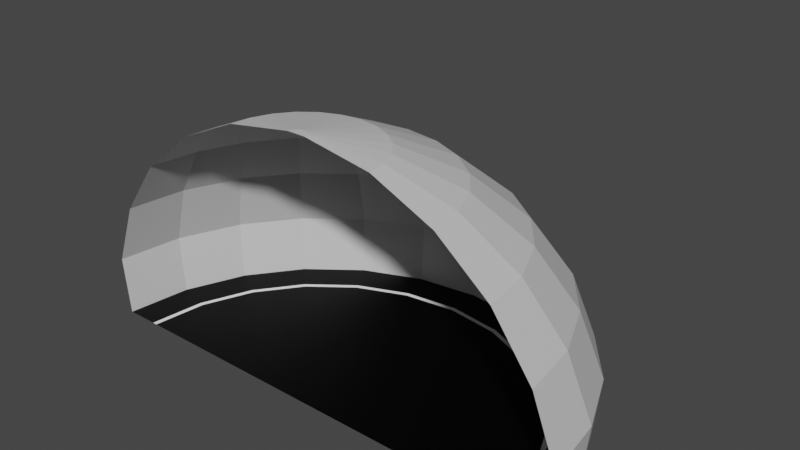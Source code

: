 # Source: tunnel_end.blend  (saved by Blender 2.93.20; exported with 4.5.12 LTS)
import bpy
from mathutils import Matrix  # noqa: F401  (used for matrix-valued properties, if any)

bpy.ops.wm.read_factory_settings(use_empty=True)
scene = bpy.context.scene
scene.name = 'Scene'

# ---- collections
col_collection = bpy.data.collections.new('Collection'); scene.collection.children.link(col_collection)

# ---- images (referenced by path relative to the original .blend; pixels are not part of the script)
import os
ASSET_DIR = os.environ.get("B2B_ASSET_DIR", "")  # directory of the original .blend (textures are referenced by path, not embedded)
HERE = os.path.dirname(os.path.abspath(__file__))  # packed textures are extracted next to this script under _unpacked/

def load_image(name, relpath, width, height, colorspace="sRGB"):
    """Load a texture the original file referenced (path relative to the .blend, or extracted next to this script)."""
    p = next((c for c in (os.path.join(HERE, relpath), os.path.join(ASSET_DIR, relpath)) if relpath and os.path.exists(c)), "")
    if p:
        img = bpy.data.images.load(p, check_existing=True)
        img.name = name
    else:  # same state as the original file: an image datablock whose file is absent (Cycles renders it pink)
        img = bpy.data.images.new(name, width, height)
        img.source = "FILE"
        img.filepath = "//" + (relpath or name)
    img.colorspace_settings.name = colorspace
    return img
img_tunnel_end = load_image('tunnel_end', 'tunnel_end.png', 1024, 1024, 'sRGB')

# ---- materials (node trees are filled in below, after node groups)
mat_material_001 = bpy.data.materials.new('Material.001')
mat_material_002 = bpy.data.materials.new('Material.002')
mat_material_003 = bpy.data.materials.new('Material.003')
mat_material = bpy.data.materials.new('Material')

# ---- material node trees
mat_material_001.use_nodes = True; mat_material_001.node_tree.nodes.clear()
_N = mat_material_001.node_tree.nodes; _L = mat_material_001.node_tree.links
n0 = _N.new('ShaderNodeOutputMaterial'); n0.name = 'Material Output'; n0.location = (300, 300)
n1 = _N.new('ShaderNodeBsdfPrincipled'); n1.name = 'Principled BSDF'; n1.location = (10, 300)
n1.distribution = 'GGX'
n1.subsurface_method = 'BURLEY'
n1.inputs[0].default_value = (1.0, 1.0, 1.0, 1.0)
n1.inputs[3].default_value = 1.45
n1.inputs[27].default_value = (0.0, 0.0, 0.0, 1.0)
n1.inputs[28].default_value = 1.0
n2 = _N.new('ShaderNodeTexImage'); n2.name = 'Image Texture'; n2.location = (-4, 597)
n2.image = img_tunnel_end
_L.new(n1.outputs[0], n0.inputs[0])
n0.is_active_output = True
mat_material_002.use_nodes = True; mat_material_002.node_tree.nodes.clear()
_N = mat_material_002.node_tree.nodes; _L = mat_material_002.node_tree.links
n0 = _N.new('ShaderNodeOutputMaterial'); n0.name = 'Material Output'; n0.location = (300, 300)
n1 = _N.new('ShaderNodeBsdfPrincipled'); n1.name = 'Principled BSDF'; n1.location = (10, 300)
n1.distribution = 'GGX'
n1.subsurface_method = 'BURLEY'
n1.inputs[0].default_value = (0.0, 0.0, 0.0, 1.0)
n1.inputs[3].default_value = 1.45
n1.inputs[13].default_value = 0.1261
n1.inputs[27].default_value = (0.0, 0.0, 0.0, 1.0)
n1.inputs[28].default_value = 1.0
n2 = _N.new('ShaderNodeTexImage'); n2.name = 'Image Texture'; n2.location = (24, 586)
n2.image = img_tunnel_end
_L.new(n1.outputs[0], n0.inputs[0])
n0.is_active_output = True
mat_material_003.use_nodes = True; mat_material_003.node_tree.nodes.clear()
_N = mat_material_003.node_tree.nodes; _L = mat_material_003.node_tree.links
n0 = _N.new('ShaderNodeOutputMaterial'); n0.name = 'Material Output'; n0.location = (300, 300)
n1 = _N.new('ShaderNodeBsdfPrincipled'); n1.name = 'Principled BSDF'; n1.location = (10, 300)
n1.distribution = 'GGX'
n1.subsurface_method = 'BURLEY'
n1.inputs[0].default_value = (0.1193, 0.1193, 0.1193, 1.0)
n1.inputs[3].default_value = 1.45
n1.inputs[27].default_value = (0.0, 0.0, 0.0, 1.0)
n1.inputs[28].default_value = 1.0
n2 = _N.new('ShaderNodeTexImage'); n2.name = 'Image Texture'; n2.location = (20, 595)
n2.image = img_tunnel_end
_L.new(n1.outputs[0], n0.inputs[0])
n0.is_active_output = True
mat_material.use_nodes = True; mat_material.node_tree.nodes.clear()
_N = mat_material.node_tree.nodes; _L = mat_material.node_tree.links
n0 = _N.new('ShaderNodeBsdfPrincipled'); n0.name = 'Principled BSDF'; n0.location = (10, 300)
n0.distribution = 'GGX'
n0.subsurface_method = 'BURLEY'
n0.inputs[0].default_value = (0.6514, 0.6514, 0.6514, 1.0)
n0.inputs[3].default_value = 1.45
n0.inputs[27].default_value = (0.0, 0.0, 0.0, 1.0)
n0.inputs[28].default_value = 1.0
n1 = _N.new('ShaderNodeOutputMaterial'); n1.name = 'Material Output'; n1.location = (300, 300)
n2 = _N.new('ShaderNodeTexImage'); n2.name = 'Image Texture'; n2.location = (17, 573)
n2.image = img_tunnel_end
_L.new(n0.outputs[0], n1.inputs[0])
n1.is_active_output = True

# ---- world
world_world = bpy.data.worlds.new('World'); scene.world = world_world
world_world.use_nodes = True; world_world.node_tree.nodes.clear()
_N = world_world.node_tree.nodes; _L = world_world.node_tree.links
n0 = _N.new('ShaderNodeOutputWorld'); n0.name = 'World Output'; n0.location = (300, 300)
n1 = _N.new('ShaderNodeBackground'); n1.name = 'Background'; n1.location = (10, 300)
n1.inputs[0].default_value = (0.05088, 0.05088, 0.05088, 1.0)
_L.new(n1.outputs[0], n0.inputs[0])
n0.is_active_output = True
world_world.color = (0.05088, 0.05088, 0.05088)
world_world.use_sun_shadow = False
world_world.sun_shadow_jitter_overblur = 0.0

# ---- meshes
me_plane = bpy.data.meshes.new('Plane')
me_plane.from_pydata([(-8.0, 0.0, 0.009674), (-6.931, 0.0, 0.009674), (-6.781, 0.0, 0.009674), (-8.196, -2.534e-07, 1.896), (-7.426, -5.297e-07, 3.952), (-6.15, -7.698e-07, 5.739), (-4.455, -9.574e-07, 7.135), (-2.456, -1.08e-06, 8.045), (-0.2902, -1.128e-06, 8.407), (-7.727, 2.071, 0.009674), (-6.694, 1.794, 0.009674), (-6.55, 1.755, 0.009674), (-7.916, 2.121, 1.896), (-7.173, 1.922, 3.952), (-5.94, 1.592, 5.739), (-4.303, 1.153, 7.135), (-2.372, 0.6357, 8.045), (-0.2803, 0.07512, 8.407), (-6.928, 4.0, 0.009674), (-6.002, 3.465, 0.009674), (-5.872, 3.39, 0.009674), (-7.098, 4.098, 1.896), (-6.431, 3.713, 3.952), (-5.326, 3.075, 5.739), (-3.858, 2.227, 7.135), (-2.127, 1.228, 8.045), (-0.2513, 0.1451, 8.407), (-5.657, 5.657, 0.009674), (-4.901, 4.901, 0.009674), (-4.795, 4.795, 0.009674), (-5.795, 5.795, 1.896), (-5.251, 5.251, 3.952), (-4.349, 4.349, 5.739), (-3.15, 3.15, 7.135), (-1.737, 1.737, 8.045), (-0.2052, 0.2052, 8.407), (-4.0, 6.928, 0.009674), (-3.465, 6.002, 0.009674), (-3.39, 5.872, 0.009674), (-4.098, 7.098, 1.896), (-3.713, 6.431, 3.952), (-3.075, 5.326, 5.739), (-2.227, 3.858, 7.135), (-1.228, 2.127, 8.045), (-0.1451, 0.2513, 8.407), (-2.071, 7.727, 0.009674), (-1.794, 6.694, 0.009674), (-1.755, 6.55, 0.009674), (-2.121, 7.916, 1.896), (-1.922, 7.173, 3.952), (-1.592, 5.94, 5.739), (-1.153, 4.303, 7.135), (-0.6357, 2.372, 8.045), (-0.07512, 0.2803, 8.407), (0.0, 8.0, 0.009674), (2.384e-07, 6.931, 0.009674), (2.384e-07, 6.781, 0.009674), (-4.768e-07, 8.196, 1.896), (-3.576e-07, 7.426, 3.952), (-5.96e-07, 6.15, 5.739), (-9.537e-07, 4.455, 7.135), (-1.013e-06, 2.456, 8.045), (-1.155e-06, 0.2902, 8.407), (2.071, 7.727, 0.009674), (1.794, 6.694, 0.009674), (1.755, 6.55, 0.009674), (2.121, 7.916, 1.896), (1.922, 7.173, 3.952), (1.592, 5.94, 5.739), (1.153, 4.303, 7.135), (0.6357, 2.372, 8.045), (0.07512, 0.2803, 8.407), (4.0, 6.928, 0.009674), (3.465, 6.002, 0.009674), (3.39, 5.872, 0.009674), (4.098, 7.098, 1.896), (3.713, 6.431, 3.952), (3.075, 5.326, 5.739), (2.227, 3.858, 7.135), (1.228, 2.127, 8.045), (0.1451, 0.2513, 8.407), (5.657, 5.657, 0.009674), (4.901, 4.901, 0.009674), (0.0, 0.0, 0.009674), (4.795, 4.795, 0.009674), (5.795, 5.795, 1.896), (5.251, 5.251, 3.952), (4.349, 4.349, 5.739), (3.15, 3.15, 7.135), (1.737, 1.737, 8.045), (0.2052, 0.2052, 8.407), (6.928, 4.0, 0.009674), (6.002, 3.465, 0.009674), (5.872, 3.39, 0.009674), (7.098, 4.098, 1.896), (6.431, 3.713, 3.952), (5.326, 3.075, 5.739), (3.858, 2.227, 7.135), (2.127, 1.228, 8.045), (0.2513, 0.1451, 8.407), (7.727, 2.071, 0.009674), (6.694, 1.794, 0.009674), (6.55, 1.755, 0.009674), (7.916, 2.121, 1.896), (7.173, 1.922, 3.952), (5.94, 1.592, 5.739), (4.303, 1.153, 7.135), (2.372, 0.6357, 8.045), (0.2803, 0.07512, 8.407), (8.0, 0.0, 0.009674), (6.931, -3.576e-07, 0.009674), (6.781, -2.384e-07, 0.009674), (8.196, 4.768e-07, 1.896), (7.426, 5.96e-07, 3.952), (6.15, 5.96e-07, 5.739), (4.455, 9.537e-07, 7.135), (2.456, 8.345e-07, 8.045), (0.2902, 1.185e-06, 8.407)], [], [(7, 6, 15, 16), (4, 3, 12, 13), (2, 11, 10, 1), (8, 7, 16, 17), (5, 4, 13, 14), (2, 83, 11), (6, 5, 14, 15), (3, 0, 9, 12), (1, 10, 9, 0), (14, 13, 22, 23), (11, 83, 20), (15, 14, 23, 24), (12, 9, 18, 21), (10, 19, 18, 9), (16, 15, 24, 25), (13, 12, 21, 22), (11, 20, 19, 10), (17, 16, 25, 26), (21, 18, 27, 30), (19, 28, 27, 18), (25, 24, 33, 34), (22, 21, 30, 31), (20, 29, 28, 19), (26, 25, 34, 35), (23, 22, 31, 32), (20, 83, 29), (24, 23, 32, 33), (29, 38, 37, 28), (35, 34, 43, 44), (32, 31, 40, 41), (29, 83, 38), (33, 32, 41, 42), (30, 27, 36, 39), (28, 37, 36, 27), (34, 33, 42, 43), (31, 30, 39, 40), (42, 41, 50, 51), (39, 36, 45, 48), (37, 46, 45, 36), (43, 42, 51, 52), (40, 39, 48, 49), (38, 47, 46, 37), (44, 43, 52, 53), (41, 40, 49, 50), (38, 83, 47), (52, 51, 60, 61), (49, 48, 57, 58), (47, 56, 55, 46), (53, 52, 61, 62), (50, 49, 58, 59), (47, 83, 56), (51, 50, 59, 60), (48, 45, 54, 57), (46, 55, 54, 45), (59, 58, 67, 68), (56, 83, 65), (60, 59, 68, 69), (57, 54, 63, 66), (55, 64, 63, 54), (61, 60, 69, 70), (58, 57, 66, 67), (56, 65, 64, 55), (62, 61, 70, 71), (66, 63, 72, 75), (64, 73, 72, 63), (70, 69, 78, 79), (67, 66, 75, 76), (65, 74, 73, 64), (71, 70, 79, 80), (68, 67, 76, 77), (65, 83, 74), (69, 68, 77, 78), (74, 84, 82, 73), (80, 79, 89, 90), (77, 76, 86, 87), (74, 83, 84), (78, 77, 87, 88), (75, 72, 81, 85), (73, 82, 81, 72), (79, 78, 88, 89), (76, 75, 85, 86), (88, 87, 96, 97), (85, 81, 91, 94), (82, 92, 91, 81), (89, 88, 97, 98), (86, 85, 94, 95), (84, 93, 92, 82), (90, 89, 98, 99), (87, 86, 95, 96), (84, 83, 93), (95, 94, 103, 104), (93, 102, 101, 92), (99, 98, 107, 108), (96, 95, 104, 105), (93, 83, 102), (97, 96, 105, 106), (94, 91, 100, 103), (92, 101, 100, 91), (98, 97, 106, 107), (102, 83, 111), (106, 105, 114, 115), (103, 100, 109, 112), (101, 110, 109, 100), (107, 106, 115, 116), (104, 103, 112, 113), (102, 111, 110, 101), (108, 107, 116, 117), (105, 104, 113, 114), (17, 26, 35, 44, 53, 62, 71, 80, 90, 99, 108, 117, 8)])
me_plane.polygons.foreach_set('material_index', [3, 3, 0, 3, 3, 1, 3, 3, 1, 3, 1, 3, 3, 1, 3, 3, 0, 3, 3, 1, 3, 3, 0, 3, 3, 1, 3, 0, 3, 3, 1, 3, 3, 1, 3, 3, 3, 3, 1, 3, 3, 0, 3, 3, 1, 3, 3, 0, 3, 3, 1, 3, 3, 1, 3, 1, 3, 3, 1, 3, 3, 0, 3, 3, 1, 3, 3, 0, 3, 3, 1, 3, 0, 3, 3, 1, 3, 3, 1, 3, 3, 3, 3, 1, 3, 3, 0, 3, 3, 1, 3, 0, 3, 3, 1, 3, 3, 1, 3, 1, 3, 3, 1, 3, 3, 0, 3, 3, 3])
_uv = me_plane.uv_layers.new(name='UVMap')
_uv.uv.foreach_set('vector', [0.9657, 0.6887, 0.9657, 0.5527, 0.9343, 0.5527, 0.9343, 0.6887, 0.1323, 0.1389, 0.001001, 0.1389, 0.001001, 0.2749, 0.1323, 0.2749, 0.5343, 0.999, 0.599, 0.999, 0.599, 0.9665, 0.5343, 0.9665, 0.899, 0.6887, 0.899, 0.5527, 0.8677, 0.5527, 0.8677, 0.6887, 0.5343, 0.8956, 0.6657, 0.8956, 0.6657, 0.8286, 0.5343, 0.8286, 0.799, 0.8956, 0.6687, 0.8956, 0.799, 0.8296, 0.8657, 0.4128, 0.8657, 0.2769, 0.801, 0.2769, 0.801, 0.4128, 0.399, 0.1389, 0.2677, 0.1389, 0.2677, 0.2749, 0.399, 0.2749, 0.401, 0.8956, 0.5323, 0.8956, 0.5323, 0.8286, 0.401, 0.8286, 0.8657, 0.2749, 0.8657, 0.1389, 0.801, 0.1389, 0.801, 0.2749, 0.2657, 0.8296, 0.1353, 0.8956, 0.2657, 0.8956, 0.401, 0.8266, 0.5323, 0.8266, 0.5323, 0.7596, 0.401, 0.7596, 0.5323, 0.001001, 0.401, 0.001001, 0.401, 0.1369, 0.5323, 0.1369, 0.7323, 0.8266, 0.7323, 0.6907, 0.6677, 0.6907, 0.6677, 0.8266, 0.5343, 0.93, 0.6657, 0.93, 0.6657, 0.8976, 0.5343, 0.8976, 0.399, 0.4148, 0.2677, 0.4148, 0.2677, 0.5507, 0.399, 0.5507, 0.999, 0.2059, 0.999, 0.1389, 0.9677, 0.1389, 0.9677, 0.2059, 0.5343, 0.9645, 0.6657, 0.9645, 0.6657, 0.932, 0.5343, 0.932, 0.1323, 0.5527, 0.001001, 0.5527, 0.001001, 0.6887, 0.1323, 0.6887, 0.799, 0.2749, 0.799, 0.1389, 0.7343, 0.1389, 0.7343, 0.2749, 0.801, 0.8611, 0.9323, 0.8611, 0.9323, 0.8286, 0.801, 0.8286, 0.2657, 0.5527, 0.1343, 0.5527, 0.1343, 0.6887, 0.2657, 0.6887, 0.999, 0.06796, 0.999, 0.001001, 0.9677, 0.001001, 0.9677, 0.06796, 0.1343, 0.999, 0.2657, 0.999, 0.2657, 0.9665, 0.1343, 0.9665, 0.7323, 0.4128, 0.7323, 0.2769, 0.6677, 0.2769, 0.6677, 0.4128, 0.1343, 0.8945, 0.2647, 0.8286, 0.1343, 0.8286, 0.5343, 0.6197, 0.6657, 0.6197, 0.6657, 0.5527, 0.5343, 0.5527, 0.9657, 0.8956, 0.9657, 0.8286, 0.9343, 0.8286, 0.9343, 0.8956, 0.001001, 0.999, 0.1323, 0.999, 0.1323, 0.9665, 0.001001, 0.9665, 0.7323, 0.2749, 0.7323, 0.1389, 0.6677, 0.1389, 0.6677, 0.2749, 0.7353, 0.6887, 0.799, 0.5537, 0.799, 0.6887, 0.5343, 0.6887, 0.6657, 0.6887, 0.6657, 0.6217, 0.5343, 0.6217, 0.6657, 0.4148, 0.5343, 0.4148, 0.5343, 0.5507, 0.6657, 0.5507, 0.7323, 0.5507, 0.7323, 0.4148, 0.6677, 0.4148, 0.6677, 0.5507, 0.801, 0.93, 0.9323, 0.93, 0.9323, 0.8976, 0.801, 0.8976, 0.1323, 0.001001, 0.001001, 0.001001, 0.001001, 0.1369, 0.1323, 0.1369, 0.799, 0.1369, 0.799, 0.001001, 0.7343, 0.001001, 0.7343, 0.1369, 0.6657, 0.1389, 0.5343, 0.1389, 0.5343, 0.2749, 0.6657, 0.2749, 0.2677, 0.7576, 0.399, 0.7576, 0.399, 0.6907, 0.2677, 0.6907, 0.9657, 0.8266, 0.9657, 0.6907, 0.9343, 0.6907, 0.9343, 0.8266, 0.5323, 0.4148, 0.401, 0.4148, 0.401, 0.5507, 0.5323, 0.5507, 0.4677, 0.999, 0.5323, 0.999, 0.5323, 0.9665, 0.4677, 0.9665, 0.9657, 0.5507, 0.9657, 0.4148, 0.9343, 0.4148, 0.9343, 0.5507, 0.5343, 0.7576, 0.6657, 0.7576, 0.6657, 0.6907, 0.5343, 0.6907, 0.1323, 0.8266, 0.002002, 0.8266, 0.1323, 0.7606, 0.9657, 0.2749, 0.9657, 0.1389, 0.9343, 0.1389, 0.9343, 0.2749, 0.5323, 0.1389, 0.401, 0.1389, 0.401, 0.2749, 0.5323, 0.2749, 0.3343, 0.999, 0.399, 0.999, 0.399, 0.9665, 0.3343, 0.9665, 0.9323, 0.6887, 0.9323, 0.5527, 0.901, 0.5527, 0.901, 0.6887, 0.2677, 0.8266, 0.399, 0.8266, 0.399, 0.7596, 0.2677, 0.7596, 0.7353, 0.4128, 0.799, 0.2779, 0.799, 0.4128, 0.799, 0.8266, 0.799, 0.6907, 0.7343, 0.6907, 0.7343, 0.8266, 0.1323, 0.4148, 0.001001, 0.4148, 0.001001, 0.5507, 0.1323, 0.5507, 0.5343, 0.8266, 0.6657, 0.8266, 0.6657, 0.7596, 0.5343, 0.7596, 0.8657, 0.1369, 0.8657, 0.001001, 0.801, 0.001001, 0.801, 0.1369, 0.8657, 0.8266, 0.8657, 0.6917, 0.802, 0.8266, 0.001001, 0.8956, 0.1323, 0.8956, 0.1323, 0.8286, 0.001001, 0.8286, 0.399, 0.2769, 0.2677, 0.2769, 0.2677, 0.4128, 0.399, 0.4128, 0.9323, 0.2749, 0.9323, 0.1389, 0.8677, 0.1389, 0.8677, 0.2749, 0.6677, 0.9645, 0.799, 0.9645, 0.799, 0.932, 0.6677, 0.932, 0.2657, 0.2769, 0.1343, 0.2769, 0.1343, 0.4128, 0.2657, 0.4128, 0.999, 0.1369, 0.999, 0.06997, 0.9677, 0.06997, 0.9677, 0.1369, 0.401, 0.9645, 0.5323, 0.9645, 0.5323, 0.932, 0.401, 0.932, 0.1323, 0.2769, 0.001001, 0.2769, 0.001001, 0.4128, 0.1323, 0.4128, 0.8657, 0.6887, 0.8657, 0.5527, 0.801, 0.5527, 0.801, 0.6887, 0.2677, 0.9645, 0.399, 0.9645, 0.399, 0.932, 0.2677, 0.932, 0.2657, 0.001001, 0.1343, 0.001001, 0.1343, 0.1369, 0.2657, 0.1369, 0.999, 0.2749, 0.999, 0.2079, 0.9677, 0.2079, 0.9677, 0.2749, 0.401, 0.93, 0.5323, 0.93, 0.5323, 0.8976, 0.401, 0.8976, 0.9323, 0.4128, 0.9323, 0.2769, 0.8677, 0.2769, 0.8677, 0.4128, 0.8647, 0.6907, 0.801, 0.8256, 0.801, 0.6907, 0.001001, 0.9645, 0.1323, 0.9645, 0.1323, 0.8976, 0.001001, 0.8976, 0.999, 0.3438, 0.999, 0.2769, 0.9677, 0.2769, 0.9677, 0.3438, 0.2677, 0.93, 0.399, 0.93, 0.399, 0.8976, 0.2677, 0.8976, 0.9323, 0.5507, 0.9323, 0.4148, 0.8677, 0.4148, 0.8677, 0.5507, 0.6677, 0.8945, 0.798, 0.8286, 0.6677, 0.8286, 0.1343, 0.9645, 0.2657, 0.9645, 0.2657, 0.8976, 0.1343, 0.8976, 0.6657, 0.2769, 0.5343, 0.2769, 0.5343, 0.4128, 0.6657, 0.4128, 0.9323, 0.1369, 0.9323, 0.001001, 0.8677, 0.001001, 0.8677, 0.1369, 0.6677, 0.93, 0.799, 0.93, 0.799, 0.8976, 0.6677, 0.8976, 0.2657, 0.1389, 0.1343, 0.1389, 0.1343, 0.2749, 0.2657, 0.2749, 0.8657, 0.5507, 0.8657, 0.4148, 0.801, 0.4148, 0.801, 0.5507, 0.399, 0.001001, 0.2677, 0.001001, 0.2677, 0.1369, 0.399, 0.1369, 0.2677, 0.8956, 0.399, 0.8956, 0.399, 0.8286, 0.2677, 0.8286, 0.899, 0.8266, 0.899, 0.6907, 0.8677, 0.6907, 0.8677, 0.8266, 0.2657, 0.4148, 0.1343, 0.4148, 0.1343, 0.5507, 0.2657, 0.5507, 0.401, 0.999, 0.4657, 0.999, 0.4657, 0.9665, 0.401, 0.9665, 0.9323, 0.8266, 0.9323, 0.6907, 0.901, 0.6907, 0.901, 0.8266, 0.1343, 0.8266, 0.2657, 0.8266, 0.2657, 0.7596, 0.1343, 0.7596, 0.798, 0.5527, 0.7343, 0.6877, 0.7343, 0.5527, 0.5323, 0.2769, 0.401, 0.2769, 0.401, 0.4128, 0.5323, 0.4128, 0.9657, 0.9645, 0.9657, 0.8976, 0.9343, 0.8976, 0.9343, 0.9645, 0.801, 0.8956, 0.9323, 0.8956, 0.9323, 0.8631, 0.801, 0.8631, 0.799, 0.5507, 0.799, 0.4148, 0.7343, 0.4148, 0.7343, 0.5507, 0.001001, 0.7596, 0.1313, 0.7596, 0.001001, 0.8256, 0.401, 0.7576, 0.5323, 0.7576, 0.5323, 0.6907, 0.401, 0.6907, 0.6657, 0.001001, 0.5343, 0.001001, 0.5343, 0.1369, 0.6657, 0.1369, 0.7323, 0.6887, 0.7323, 0.5527, 0.6677, 0.5527, 0.6677, 0.6887, 0.801, 0.9645, 0.9323, 0.9645, 0.9323, 0.932, 0.801, 0.932, 0.798, 0.2769, 0.7343, 0.4118, 0.7343, 0.2769, 0.7323, 0.1369, 0.7323, 0.001001, 0.6677, 0.001001, 0.6677, 0.1369, 0.5323, 0.5527, 0.401, 0.5527, 0.401, 0.6887, 0.5323, 0.6887, 0.001001, 0.7576, 0.1323, 0.7576, 0.1323, 0.6907, 0.001001, 0.6907, 0.9657, 0.4128, 0.9657, 0.2769, 0.9343, 0.2769, 0.9343, 0.4128, 0.399, 0.5527, 0.2677, 0.5527, 0.2677, 0.6887, 0.399, 0.6887, 0.2677, 0.999, 0.3323, 0.999, 0.3323, 0.9665, 0.2677, 0.9665, 0.9657, 0.1369, 0.9657, 0.001001, 0.9343, 0.001001, 0.9343, 0.1369, 0.1343, 0.7576, 0.2657, 0.7576, 0.2657, 0.6907, 0.1343, 0.6907, 0.6242, 0.9984, 0.6167, 0.9968, 0.6102, 0.9942, 0.6052, 0.9909, 0.6021, 0.987, 0.601, 0.9828, 0.6021, 0.9786, 0.6052, 0.9746, 0.6102, 0.9713, 0.6167, 0.9687, 0.6242, 0.9671, 0.6323, 0.9665, 0.6323, 0.999])
me_plane.materials.append(mat_material_001)
me_plane.materials.append(mat_material_002)
me_plane.materials.append(mat_material_003)
me_plane.materials.append(mat_material)
me_plane.use_remesh_preserve_volume = False
me_plane.use_remesh_preserve_attributes = False
me_plane.use_mirror_vertex_groups = False
me_plane.update()

# ---- objects
ob_plane = bpy.data.objects.new('Plane', me_plane)

# ---- transforms, parenting, visibility, modifiers, constraints
ob_plane.location = (0.0, 0.0, 0.0)
ob_plane.lineart.crease_threshold = 0.0

# ---- collection membership
col_collection.objects.link(ob_plane)

# ---- scene / render settings (as saved in the file)
scene.frame_start = 1; scene.frame_end = 10000; scene.frame_set(0)
scene.render.engine = 'CYCLES'
scene.render.image_settings.file_format = 'FFMPEG'
scene.render.image_settings.color_mode = 'RGB'
scene.render.image_settings.compression = 0
scene.render.fps = 3
scene.render.fps_base = 0.1
scene.cycles.use_denoising = False
scene.cycles.samples = 128
scene.cycles.sampling_pattern = 'TABULATED_SOBOL'
scene.cycles.use_adaptive_sampling = False
scene.cycles.use_light_tree = False
scene.view_settings.look = 'High Contrast'
scene.view_settings.view_transform = 'Filmic'
bpy.context.view_layer.update()

# ---- added for rendering (the .blend has no active camera and no usable light): camera, sun
cam_auto = bpy.data.cameras.new('AutoCamera')
cam_auto.lens = 50.0
cam_auto.sensor_width = 36.0
cam_auto.clip_end = 1000.0
ob_auto_camera = bpy.data.objects.new('AutoCamera', cam_auto)
scene.collection.objects.link(ob_auto_camera)
ob_auto_camera.location = (18.6506, -18.283, 19.1288)
ob_auto_camera.rotation_euler = (1.09748, -7.21219e-08, 0.694738)
scene.camera = ob_auto_camera
light_auto_sun = bpy.data.lights.new('AutoSun', 'SUN')
light_auto_sun.energy = 3.0
light_auto_sun.angle = 0.0523599
ob_auto_sun = bpy.data.objects.new('AutoSun', light_auto_sun)
scene.collection.objects.link(ob_auto_sun)
ob_auto_sun.rotation_euler = (0.872665, 0.174533, 0.523599)
bpy.context.view_layer.update()
